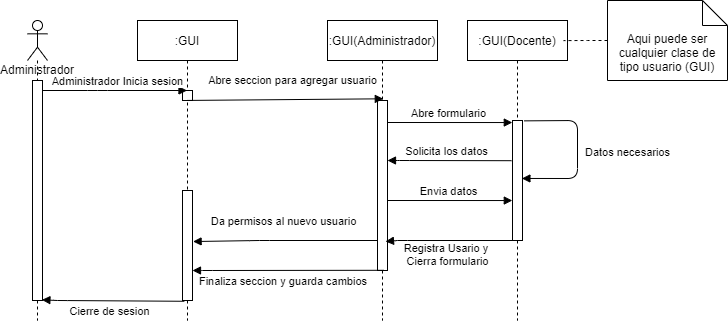

The diagram above was exported from draw.io. Its source (the exported page's mxGraphModel, read from the mxfile embedded in the PNG):
<mxGraphModel dx="734" dy="575" grid="1" gridSize="10" guides="1" tooltips="1" connect="1" arrows="1" fold="1" page="1" pageScale="1" pageWidth="827" pageHeight="1169" background="#ffffff" math="0" shadow="0">
  <root>
    <mxCell id="0" />
    <mxCell id="1" parent="0" />
    <mxCell id="2" value=":GUI" style="shape=umlLifeline;perimeter=lifelinePerimeter;whiteSpace=wrap;html=1;container=1;collapsible=0;recursiveResize=0;outlineConnect=0;" parent="1" vertex="1">
      <mxGeometry x="140" y="20" width="100" height="300" as="geometry" />
    </mxCell>
    <mxCell id="3" value="" style="html=1;points=[];perimeter=orthogonalPerimeter;" parent="2" vertex="1">
      <mxGeometry x="45" y="70" width="10" height="10" as="geometry" />
    </mxCell>
    <mxCell id="4" value="" style="html=1;points=[];perimeter=orthogonalPerimeter;" parent="2" vertex="1">
      <mxGeometry x="45" y="170" width="10" height="110" as="geometry" />
    </mxCell>
    <mxCell id="5" value="Administrador" style="shape=umlLifeline;participant=umlActor;perimeter=lifelinePerimeter;whiteSpace=wrap;html=1;container=1;collapsible=0;recursiveResize=0;verticalAlign=top;spacingTop=36;outlineConnect=0;" parent="1" vertex="1">
      <mxGeometry x="30" y="20" width="20" height="300" as="geometry" />
    </mxCell>
    <mxCell id="6" value="" style="html=1;points=[];perimeter=orthogonalPerimeter;" parent="5" vertex="1">
      <mxGeometry x="5" y="60" width="10" height="220" as="geometry" />
    </mxCell>
    <mxCell id="7" value=":GUI(Administrador)" style="shape=umlLifeline;perimeter=lifelinePerimeter;whiteSpace=wrap;html=1;container=1;collapsible=0;recursiveResize=0;outlineConnect=0;" parent="1" vertex="1">
      <mxGeometry x="330" y="20" width="110" height="300" as="geometry" />
    </mxCell>
    <mxCell id="8" value="" style="html=1;points=[];perimeter=orthogonalPerimeter;" parent="7" vertex="1">
      <mxGeometry x="50" y="80" width="10" height="170" as="geometry" />
    </mxCell>
    <mxCell id="10" value=":GUI(Docente)" style="shape=umlLifeline;perimeter=lifelinePerimeter;whiteSpace=wrap;html=1;container=1;collapsible=0;recursiveResize=0;outlineConnect=0;" parent="1" vertex="1">
      <mxGeometry x="470" y="20" width="100" height="300" as="geometry" />
    </mxCell>
    <mxCell id="11" value="" style="html=1;points=[];perimeter=orthogonalPerimeter;" parent="10" vertex="1">
      <mxGeometry x="45" y="100" width="10" height="120" as="geometry" />
    </mxCell>
    <mxCell id="21" value="Datos necesarios" style="html=1;verticalAlign=bottom;endArrow=block;exitX=1.18;exitY=0.003;exitDx=0;exitDy=0;exitPerimeter=0;entryX=0.94;entryY=0.483;entryDx=0;entryDy=0;entryPerimeter=0;" parent="10" source="11" target="11" edge="1">
      <mxGeometry x="0.1258" y="50" width="80" relative="1" as="geometry">
        <mxPoint x="80" y="149.5" as="sourcePoint" />
        <mxPoint x="140" y="190" as="targetPoint" />
        <Array as="points">
          <mxPoint x="110" y="100" />
          <mxPoint x="110" y="158" />
        </Array>
        <mxPoint as="offset" />
      </mxGeometry>
    </mxCell>
    <mxCell id="12" value="Administrador Inicia sesion" style="html=1;verticalAlign=bottom;endArrow=block;" parent="1" source="6" target="2" edge="1">
      <mxGeometry x="0.0381" width="80" relative="1" as="geometry">
        <mxPoint x="50" y="90" as="sourcePoint" />
        <mxPoint x="170" y="170" as="targetPoint" />
        <Array as="points">
          <mxPoint x="100" y="90" />
        </Array>
        <mxPoint as="offset" />
      </mxGeometry>
    </mxCell>
    <mxCell id="13" value="Abre seccion para agregar usuario" style="html=1;verticalAlign=bottom;endArrow=block;entryX=0.58;entryY=-0.01;entryDx=0;entryDy=0;entryPerimeter=0;exitX=0.5;exitY=0.993;exitDx=0;exitDy=0;exitPerimeter=0;" parent="1" source="3" target="8" edge="1">
      <mxGeometry x="0.0709" y="10" width="80" relative="1" as="geometry">
        <mxPoint x="200" y="130" as="sourcePoint" />
        <mxPoint x="274.5" y="130" as="targetPoint" />
        <Array as="points" />
        <mxPoint as="offset" />
      </mxGeometry>
    </mxCell>
    <mxCell id="14" value="Abre formulario" style="html=1;verticalAlign=bottom;endArrow=block;entryX=-0.02;entryY=0.017;entryDx=0;entryDy=0;entryPerimeter=0;" parent="1" target="11" edge="1">
      <mxGeometry x="-0.0283" width="80" relative="1" as="geometry">
        <mxPoint x="390" y="122" as="sourcePoint" />
        <mxPoint x="410" y="160" as="targetPoint" />
        <Array as="points" />
        <mxPoint as="offset" />
      </mxGeometry>
    </mxCell>
    <mxCell id="15" value="Registra Usario y&amp;nbsp;&lt;br&gt;Cierra formulario" style="html=1;verticalAlign=bottom;endArrow=none;endFill=0;startArrow=block;startFill=1;exitX=0.8;exitY=0.033;exitDx=0;exitDy=0;exitPerimeter=0;" parent="1" target="11" edge="1">
      <mxGeometry x="-0.0233" y="-30" width="80" relative="1" as="geometry">
        <mxPoint x="388" y="240.99" as="sourcePoint" />
        <mxPoint x="413.5" y="239.99999999999994" as="targetPoint" />
        <Array as="points">
          <mxPoint x="400" y="240" />
        </Array>
        <mxPoint as="offset" />
      </mxGeometry>
    </mxCell>
    <mxCell id="16" value="Finaliza seccion y guarda cambios&amp;nbsp;" style="html=1;verticalAlign=bottom;endArrow=none;endFill=0;startArrow=block;startFill=1;entryX=0.64;entryY=0.993;entryDx=0;entryDy=0;entryPerimeter=0;" parent="1" source="4" edge="1">
      <mxGeometry x="-0.0393" y="-20" width="80" relative="1" as="geometry">
        <mxPoint x="180" y="270" as="sourcePoint" />
        <mxPoint x="386.4000000000001" y="269.78999999999996" as="targetPoint" />
        <Array as="points">
          <mxPoint x="205" y="270" />
        </Array>
        <mxPoint as="offset" />
      </mxGeometry>
    </mxCell>
    <mxCell id="17" value="Cierre de sesion" style="html=1;verticalAlign=bottom;endArrow=none;endFill=0;startArrow=block;startFill=1;exitX=0.94;exitY=0.997;exitDx=0;exitDy=0;exitPerimeter=0;entryX=0.18;entryY=1.007;entryDx=0;entryDy=0;entryPerimeter=0;" parent="1" source="6" target="4" edge="1">
      <mxGeometry x="-0.0393" y="-20" width="80" relative="1" as="geometry">
        <mxPoint x="50" y="300" as="sourcePoint" />
        <mxPoint x="174" y="300" as="targetPoint" />
        <Array as="points">
          <mxPoint x="60" y="300" />
        </Array>
        <mxPoint as="offset" />
      </mxGeometry>
    </mxCell>
    <mxCell id="19" style="edgeStyle=orthogonalEdgeStyle;rounded=0;orthogonalLoop=1;jettySize=auto;html=1;exitX=0;exitY=0.5;exitDx=0;exitDy=0;exitPerimeter=0;dashed=1;endArrow=none;endFill=0;entryX=0.96;entryY=0.067;entryDx=0;entryDy=0;entryPerimeter=0;" parent="1" source="18" target="10" edge="1">
      <mxGeometry relative="1" as="geometry">
        <mxPoint x="520" y="40" as="targetPoint" />
        <Array as="points" />
      </mxGeometry>
    </mxCell>
    <mxCell id="18" value="Aqui puede ser cualquier clase de tipo usuario (GUI)" style="shape=note2;boundedLbl=1;whiteSpace=wrap;html=1;size=25;verticalAlign=top;align=center;" parent="1" vertex="1">
      <mxGeometry x="610" width="120" height="80" as="geometry" />
    </mxCell>
    <mxCell id="22" value="Solicita los datos" style="html=1;verticalAlign=bottom;endArrow=none;endFill=0;startArrow=block;startFill=1;entryX=-0.1;entryY=0.335;entryDx=0;entryDy=0;entryPerimeter=0;" edge="1" parent="1" target="11">
      <mxGeometry x="-0.0548" width="80" relative="1" as="geometry">
        <mxPoint x="390" y="160" as="sourcePoint" />
        <mxPoint x="510" y="160" as="targetPoint" />
        <Array as="points">
          <mxPoint x="402" y="160" />
        </Array>
        <mxPoint as="offset" />
      </mxGeometry>
    </mxCell>
    <mxCell id="23" value="Envia datos" style="html=1;verticalAlign=bottom;endArrow=block;entryX=-0.02;entryY=0.017;entryDx=0;entryDy=0;entryPerimeter=0;" edge="1" parent="1">
      <mxGeometry x="-0.0283" width="80" relative="1" as="geometry">
        <mxPoint x="390" y="200" as="sourcePoint" />
        <mxPoint x="514.8" y="200.03999999999996" as="targetPoint" />
        <Array as="points" />
        <mxPoint as="offset" />
      </mxGeometry>
    </mxCell>
    <mxCell id="24" value="Da permisos al nuevo usuario" style="html=1;verticalAlign=bottom;endArrow=none;endFill=0;startArrow=block;startFill=1;exitX=1.06;exitY=0.464;exitDx=0;exitDy=0;exitPerimeter=0;" edge="1" parent="1" source="4">
      <mxGeometry x="-0.0347" y="10" width="80" relative="1" as="geometry">
        <mxPoint x="200" y="240" as="sourcePoint" />
        <mxPoint x="380" y="240" as="targetPoint" />
        <Array as="points">
          <mxPoint x="262" y="240" />
        </Array>
        <mxPoint x="1" as="offset" />
      </mxGeometry>
    </mxCell>
  </root>
</mxGraphModel>